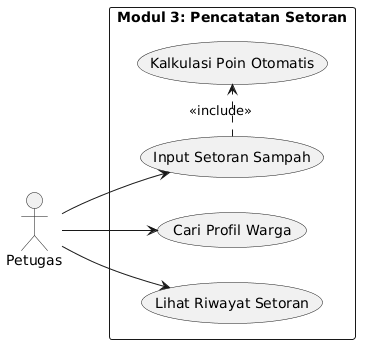

The diagram above was rendered by PlantUML. Its source (embedded in the PNG):
@startuml
left to right direction
skinparam packageStyle rectangle

actor "Petugas" as Petugas

rectangle "Modul 3: Pencatatan Setoran" {
  usecase "Cari Profil Warga" as UC_Cari
  usecase "Input Setoran Sampah" as UC_Input
  usecase "Lihat Riwayat Setoran" as UC_Riwayat
  usecase "Kalkulasi Poin Otomatis" as UC_Kalkulasi
}

Petugas --> UC_Cari
Petugas --> UC_Input
Petugas --> UC_Riwayat

UC_Input .> UC_Kalkulasi : <<include>>
@enduml